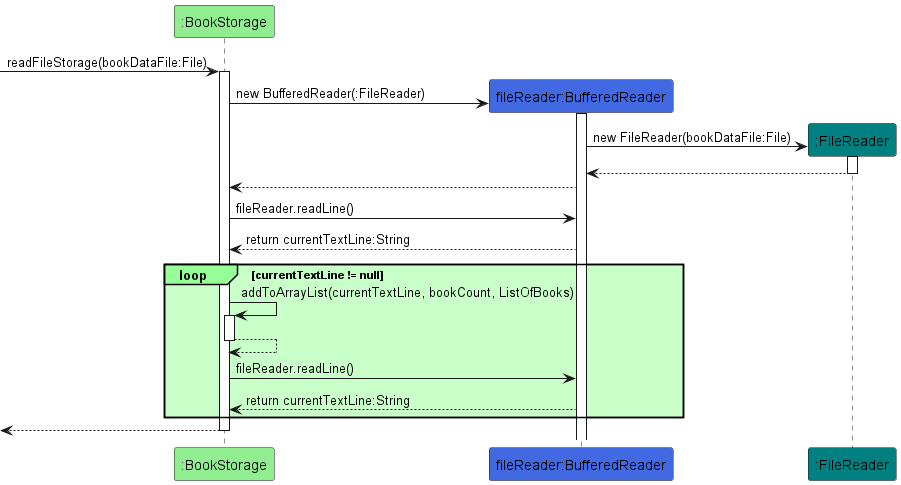

The diagram above was rendered by PlantUML. Its source (embedded in the PNG):
@startuml
!include style.puml

participant ":BookStorage" as BookStorage STORAGE_COLOR
participant "fileReader:BufferedReader" as BufferedReader BUFFERED_READER_COLOR
participant ":FileReader" as FileReader FILE_READER_COLOR

[-> BookStorage : readFileStorage(bookDataFile:File)
activate BookStorage

create BufferedReader
BookStorage -> BufferedReader : new BufferedReader(:FileReader)
activate BufferedReader

create FileReader
BufferedReader -> FileReader : new FileReader(bookDataFile:File)
activate FileReader

FileReader --> BufferedReader
deactivate FileReader

BufferedReader --> BookStorage

BookStorage -> BufferedReader : fileReader.readLine()

BufferedReader --> BookStorage : return currentTextLine:String

loop#physical #technology currentTextLine != null
BookStorage -> BookStorage : addToArrayList(currentTextLine, bookCount, ListOfBooks)
Activate BookStorage

BookStorage --> BookStorage
deactivate BookStorage

BookStorage -> BufferedReader : fileReader.readLine()

BufferedReader --> BookStorage : return currentTextLine:String
end

[<-- BookStorage
deactivate BookStorage
@enduml